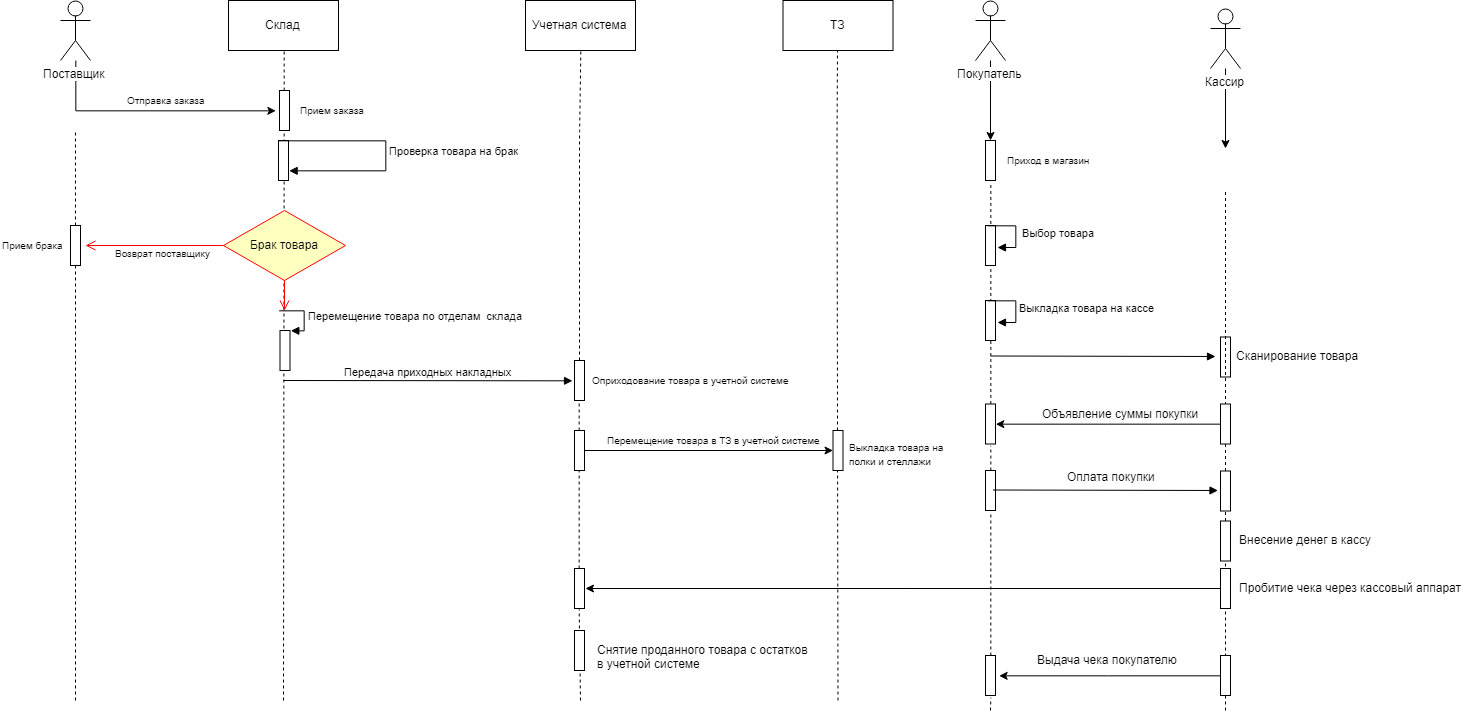

The diagram above was exported from draw.io. Its source (the exported page's mxGraphModel, read from the mxfile embedded in the PNG):
<mxGraphModel dx="3423" dy="1273" grid="1" gridSize="10" guides="1" tooltips="1" connect="1" arrows="1" fold="1" page="1" pageScale="1" pageWidth="1100" pageHeight="850" background="#ffffff" math="0" shadow="0">
  <root>
    <mxCell id="0" />
    <mxCell id="1" parent="0" />
    <mxCell id="WNq8zrJYJ0BW4fpYKq-H-3" value="" style="edgeStyle=orthogonalEdgeStyle;rounded=0;orthogonalLoop=1;jettySize=auto;html=1;" edge="1" parent="1" source="WNq8zrJYJ0BW4fpYKq-H-1">
      <mxGeometry relative="1" as="geometry">
        <mxPoint x="150" y="120" as="targetPoint" />
        <Array as="points">
          <mxPoint x="-50" y="120" />
          <mxPoint x="150" y="120" />
        </Array>
      </mxGeometry>
    </mxCell>
    <mxCell id="WNq8zrJYJ0BW4fpYKq-H-1" value="Поставщик" style="shape=umlActor;verticalLabelPosition=bottom;labelBackgroundColor=#ffffff;verticalAlign=top;html=1;outlineConnect=0;" vertex="1" parent="1">
      <mxGeometry x="-65" y="10" width="30" height="60" as="geometry" />
    </mxCell>
    <mxCell id="WNq8zrJYJ0BW4fpYKq-H-5" value="Склад" style="html=1;" vertex="1" parent="1">
      <mxGeometry x="103" y="10" width="110" height="50" as="geometry" />
    </mxCell>
    <mxCell id="WNq8zrJYJ0BW4fpYKq-H-8" value="" style="endArrow=none;dashed=1;html=1;entryX=0.5;entryY=1;entryDx=0;entryDy=0;" edge="1" parent="1" source="WNq8zrJYJ0BW4fpYKq-H-17" target="WNq8zrJYJ0BW4fpYKq-H-5">
      <mxGeometry width="50" height="50" relative="1" as="geometry">
        <mxPoint x="158" y="250" as="sourcePoint" />
        <mxPoint x="245" y="100" as="targetPoint" />
      </mxGeometry>
    </mxCell>
    <mxCell id="WNq8zrJYJ0BW4fpYKq-H-17" value="" style="html=1;points=[];perimeter=orthogonalPerimeter;" vertex="1" parent="1">
      <mxGeometry x="154" y="100" width="10" height="40" as="geometry" />
    </mxCell>
    <mxCell id="WNq8zrJYJ0BW4fpYKq-H-18" value="" style="endArrow=none;dashed=1;html=1;entryX=0.5;entryY=1;entryDx=0;entryDy=0;" edge="1" parent="1" target="WNq8zrJYJ0BW4fpYKq-H-17">
      <mxGeometry width="50" height="50" relative="1" as="geometry">
        <mxPoint x="158" y="710" as="sourcePoint" />
        <mxPoint x="158" y="60" as="targetPoint" />
      </mxGeometry>
    </mxCell>
    <mxCell id="WNq8zrJYJ0BW4fpYKq-H-23" value="&lt;font style=&quot;font-size: 10px&quot;&gt;Отправка заказа&lt;/font&gt;" style="text;html=1;resizable=0;points=[];autosize=1;align=left;verticalAlign=top;spacingTop=-4;" vertex="1" parent="1">
      <mxGeometry y="100" width="90" height="20" as="geometry" />
    </mxCell>
    <mxCell id="WNq8zrJYJ0BW4fpYKq-H-24" value="&lt;font style=&quot;font-size: 10px&quot;&gt;Прием заказа&lt;/font&gt;" style="text;html=1;resizable=0;points=[];autosize=1;align=left;verticalAlign=top;spacingTop=-4;" vertex="1" parent="1">
      <mxGeometry x="173" y="110" width="80" height="20" as="geometry" />
    </mxCell>
    <mxCell id="WNq8zrJYJ0BW4fpYKq-H-27" value="" style="html=1;points=[];perimeter=orthogonalPerimeter;" vertex="1" parent="1">
      <mxGeometry x="153" y="150" width="10" height="40" as="geometry" />
    </mxCell>
    <mxCell id="WNq8zrJYJ0BW4fpYKq-H-28" value="Проверка товара на брак" style="edgeStyle=orthogonalEdgeStyle;html=1;align=left;spacingLeft=2;endArrow=block;rounded=0;entryX=1;entryY=0.75;entryDx=0;entryDy=0;entryPerimeter=0;" edge="1" target="WNq8zrJYJ0BW4fpYKq-H-27" parent="1">
      <mxGeometry relative="1" as="geometry">
        <mxPoint x="153" y="150" as="sourcePoint" />
        <Array as="points">
          <mxPoint x="260" y="150" />
          <mxPoint x="260" y="180" />
        </Array>
        <mxPoint x="170" y="180" as="targetPoint" />
      </mxGeometry>
    </mxCell>
    <mxCell id="WNq8zrJYJ0BW4fpYKq-H-32" value="Брак товара" style="rhombus;whiteSpace=wrap;html=1;fillColor=#ffffc0;strokeColor=#ff0000;" vertex="1" parent="1">
      <mxGeometry x="98" y="220" width="122" height="70" as="geometry" />
    </mxCell>
    <mxCell id="WNq8zrJYJ0BW4fpYKq-H-33" value="" style="edgeStyle=orthogonalEdgeStyle;html=1;align=left;verticalAlign=bottom;endArrow=open;endSize=8;strokeColor=#ff0000;" edge="1" source="WNq8zrJYJ0BW4fpYKq-H-32" parent="1">
      <mxGeometry x="-0.2" y="21" relative="1" as="geometry">
        <mxPoint x="159" y="320" as="targetPoint" />
        <mxPoint as="offset" />
      </mxGeometry>
    </mxCell>
    <mxCell id="WNq8zrJYJ0BW4fpYKq-H-34" value="&lt;font style=&quot;font-size: 10px&quot;&gt;Возврат поставщику&lt;/font&gt;" style="edgeStyle=orthogonalEdgeStyle;html=1;align=left;verticalAlign=top;endArrow=open;endSize=8;strokeColor=#ff0000;" edge="1" source="WNq8zrJYJ0BW4fpYKq-H-32" parent="1">
      <mxGeometry x="0.5946" y="-5" relative="1" as="geometry">
        <mxPoint x="-40" y="255" as="targetPoint" />
        <mxPoint as="offset" />
      </mxGeometry>
    </mxCell>
    <mxCell id="WNq8zrJYJ0BW4fpYKq-H-35" value="" style="endArrow=none;dashed=1;html=1;" edge="1" parent="1" source="WNq8zrJYJ0BW4fpYKq-H-36">
      <mxGeometry width="50" height="50" relative="1" as="geometry">
        <mxPoint x="-50" y="600" as="sourcePoint" />
        <mxPoint x="-50" y="140" as="targetPoint" />
      </mxGeometry>
    </mxCell>
    <mxCell id="WNq8zrJYJ0BW4fpYKq-H-36" value="" style="html=1;points=[];perimeter=orthogonalPerimeter;" vertex="1" parent="1">
      <mxGeometry x="-55" y="235" width="10" height="40" as="geometry" />
    </mxCell>
    <mxCell id="WNq8zrJYJ0BW4fpYKq-H-37" value="" style="endArrow=none;dashed=1;html=1;" edge="1" parent="1" target="WNq8zrJYJ0BW4fpYKq-H-36">
      <mxGeometry width="50" height="50" relative="1" as="geometry">
        <mxPoint x="-50" y="710" as="sourcePoint" />
        <mxPoint x="-50" y="140" as="targetPoint" />
      </mxGeometry>
    </mxCell>
    <mxCell id="WNq8zrJYJ0BW4fpYKq-H-38" value="&lt;font style=&quot;font-size: 10px&quot;&gt;Прием брака&lt;/font&gt;" style="text;html=1;resizable=0;points=[];autosize=1;align=left;verticalAlign=top;spacingTop=-4;" vertex="1" parent="1">
      <mxGeometry x="-125" y="245" width="80" height="20" as="geometry" />
    </mxCell>
    <mxCell id="WNq8zrJYJ0BW4fpYKq-H-43" value="" style="html=1;points=[];perimeter=orthogonalPerimeter;" vertex="1" parent="1">
      <mxGeometry x="154.5" y="340" width="10" height="40" as="geometry" />
    </mxCell>
    <mxCell id="WNq8zrJYJ0BW4fpYKq-H-44" value="Перемещение товара по отделам&amp;nbsp; склада" style="edgeStyle=orthogonalEdgeStyle;html=1;align=left;spacingLeft=2;endArrow=block;rounded=0;entryX=1;entryY=0;" edge="1" target="WNq8zrJYJ0BW4fpYKq-H-43" parent="1">
      <mxGeometry relative="1" as="geometry">
        <mxPoint x="153.5" y="320" as="sourcePoint" />
        <Array as="points">
          <mxPoint x="178.5" y="320" />
        </Array>
      </mxGeometry>
    </mxCell>
    <mxCell id="WNq8zrJYJ0BW4fpYKq-H-45" value="Учетная система" style="html=1;" vertex="1" parent="1">
      <mxGeometry x="400" y="10" width="110" height="50" as="geometry" />
    </mxCell>
    <mxCell id="WNq8zrJYJ0BW4fpYKq-H-46" value="" style="endArrow=none;dashed=1;html=1;entryX=0.5;entryY=1;entryDx=0;entryDy=0;" edge="1" parent="1" source="WNq8zrJYJ0BW4fpYKq-H-53" target="WNq8zrJYJ0BW4fpYKq-H-45">
      <mxGeometry width="50" height="50" relative="1" as="geometry">
        <mxPoint x="455" y="710" as="sourcePoint" />
        <mxPoint x="484" y="115" as="targetPoint" />
        <Array as="points">
          <mxPoint x="454" y="150" />
        </Array>
      </mxGeometry>
    </mxCell>
    <mxCell id="WNq8zrJYJ0BW4fpYKq-H-47" value="Передача приходных накладных" style="html=1;verticalAlign=bottom;endArrow=block;entryX=-0.2;entryY=0.525;entryDx=0;entryDy=0;entryPerimeter=0;" edge="1" parent="1" target="WNq8zrJYJ0BW4fpYKq-H-53">
      <mxGeometry width="80" relative="1" as="geometry">
        <mxPoint x="158" y="390" as="sourcePoint" />
        <mxPoint x="429" y="390" as="targetPoint" />
      </mxGeometry>
    </mxCell>
    <mxCell id="WNq8zrJYJ0BW4fpYKq-H-53" value="" style="html=1;points=[];perimeter=orthogonalPerimeter;" vertex="1" parent="1">
      <mxGeometry x="449" y="370" width="10" height="40" as="geometry" />
    </mxCell>
    <mxCell id="WNq8zrJYJ0BW4fpYKq-H-54" value="" style="endArrow=none;dashed=1;html=1;entryX=0.5;entryY=1;entryDx=0;entryDy=0;" edge="1" parent="1" source="WNq8zrJYJ0BW4fpYKq-H-60" target="WNq8zrJYJ0BW4fpYKq-H-53">
      <mxGeometry width="50" height="50" relative="1" as="geometry">
        <mxPoint x="455" y="710" as="sourcePoint" />
        <mxPoint x="455" y="60" as="targetPoint" />
        <Array as="points" />
      </mxGeometry>
    </mxCell>
    <mxCell id="WNq8zrJYJ0BW4fpYKq-H-57" value="&lt;font style=&quot;font-size: 10px&quot;&gt;Оприходование товара в учетной системе&lt;/font&gt;" style="text;html=1;resizable=0;points=[];autosize=1;align=left;verticalAlign=top;spacingTop=-4;" vertex="1" parent="1">
      <mxGeometry x="465" y="380" width="210" height="20" as="geometry" />
    </mxCell>
    <mxCell id="WNq8zrJYJ0BW4fpYKq-H-58" value="ТЗ" style="html=1;" vertex="1" parent="1">
      <mxGeometry x="657.5" y="10" width="110" height="50" as="geometry" />
    </mxCell>
    <mxCell id="WNq8zrJYJ0BW4fpYKq-H-59" value="" style="endArrow=none;dashed=1;html=1;entryX=0.5;entryY=1;entryDx=0;entryDy=0;" edge="1" parent="1" target="WNq8zrJYJ0BW4fpYKq-H-58">
      <mxGeometry width="50" height="50" relative="1" as="geometry">
        <mxPoint x="712.5" y="710" as="sourcePoint" />
        <mxPoint x="741.5" y="115" as="targetPoint" />
        <Array as="points">
          <mxPoint x="711.5" y="150" />
        </Array>
      </mxGeometry>
    </mxCell>
    <mxCell id="WNq8zrJYJ0BW4fpYKq-H-66" value="" style="edgeStyle=orthogonalEdgeStyle;rounded=0;orthogonalLoop=1;jettySize=auto;html=1;" edge="1" parent="1" source="WNq8zrJYJ0BW4fpYKq-H-60" target="WNq8zrJYJ0BW4fpYKq-H-65">
      <mxGeometry relative="1" as="geometry" />
    </mxCell>
    <mxCell id="WNq8zrJYJ0BW4fpYKq-H-60" value="" style="html=1;points=[];perimeter=orthogonalPerimeter;" vertex="1" parent="1">
      <mxGeometry x="449" y="440" width="10" height="40" as="geometry" />
    </mxCell>
    <mxCell id="WNq8zrJYJ0BW4fpYKq-H-65" value="" style="html=1;points=[];perimeter=orthogonalPerimeter;" vertex="1" parent="1">
      <mxGeometry x="707.5" y="440" width="10" height="40" as="geometry" />
    </mxCell>
    <mxCell id="WNq8zrJYJ0BW4fpYKq-H-61" value="" style="endArrow=none;dashed=1;html=1;entryX=0.5;entryY=1;entryDx=0;entryDy=0;" edge="1" parent="1" source="WNq8zrJYJ0BW4fpYKq-H-144" target="WNq8zrJYJ0BW4fpYKq-H-60">
      <mxGeometry width="50" height="50" relative="1" as="geometry">
        <mxPoint x="455" y="710" as="sourcePoint" />
        <mxPoint x="454" y="410" as="targetPoint" />
        <Array as="points" />
      </mxGeometry>
    </mxCell>
    <mxCell id="WNq8zrJYJ0BW4fpYKq-H-62" value="&lt;span style=&quot;font-size: 10px&quot;&gt;Перемещение товара в ТЗ в учетной системе&lt;/span&gt;" style="text;html=1;resizable=0;points=[];autosize=1;align=left;verticalAlign=top;spacingTop=-4;" vertex="1" parent="1">
      <mxGeometry x="479.5" y="440" width="230" height="20" as="geometry" />
    </mxCell>
    <mxCell id="WNq8zrJYJ0BW4fpYKq-H-69" value="&lt;font style=&quot;font-size: 10px&quot;&gt;Выкладка товара на&lt;br&gt;полки и стеллажи&lt;/font&gt;&lt;br&gt;" style="text;html=1;resizable=0;points=[];autosize=1;align=left;verticalAlign=top;spacingTop=-4;" vertex="1" parent="1">
      <mxGeometry x="722.5" y="447" width="110" height="30" as="geometry" />
    </mxCell>
    <mxCell id="WNq8zrJYJ0BW4fpYKq-H-74" value="" style="edgeStyle=orthogonalEdgeStyle;rounded=0;orthogonalLoop=1;jettySize=auto;html=1;" edge="1" parent="1" source="WNq8zrJYJ0BW4fpYKq-H-71">
      <mxGeometry relative="1" as="geometry">
        <mxPoint x="865" y="150" as="targetPoint" />
      </mxGeometry>
    </mxCell>
    <mxCell id="WNq8zrJYJ0BW4fpYKq-H-71" value="Покупатель" style="shape=umlActor;verticalLabelPosition=bottom;labelBackgroundColor=#ffffff;verticalAlign=top;html=1;" vertex="1" parent="1">
      <mxGeometry x="850" y="10" width="30" height="60" as="geometry" />
    </mxCell>
    <mxCell id="WNq8zrJYJ0BW4fpYKq-H-76" value="" style="html=1;points=[];perimeter=orthogonalPerimeter;" vertex="1" parent="1">
      <mxGeometry x="860" y="150" width="10" height="40" as="geometry" />
    </mxCell>
    <mxCell id="WNq8zrJYJ0BW4fpYKq-H-77" value="&lt;font style=&quot;font-size: 10px&quot;&gt;Приход в магазин&lt;/font&gt;" style="text;html=1;resizable=0;points=[];autosize=1;align=left;verticalAlign=top;spacingTop=-4;" vertex="1" parent="1">
      <mxGeometry x="880" y="160" width="100" height="20" as="geometry" />
    </mxCell>
    <mxCell id="WNq8zrJYJ0BW4fpYKq-H-78" value="" style="endArrow=none;dashed=1;html=1;entryX=0.5;entryY=1.05;entryDx=0;entryDy=0;entryPerimeter=0;" edge="1" parent="1" source="WNq8zrJYJ0BW4fpYKq-H-112" target="WNq8zrJYJ0BW4fpYKq-H-76">
      <mxGeometry width="50" height="50" relative="1" as="geometry">
        <mxPoint x="865" y="720" as="sourcePoint" />
        <mxPoint x="890" y="205" as="targetPoint" />
      </mxGeometry>
    </mxCell>
    <mxCell id="WNq8zrJYJ0BW4fpYKq-H-86" value="" style="html=1;points=[];perimeter=orthogonalPerimeter;" vertex="1" parent="1">
      <mxGeometry x="860" y="235" width="10" height="40" as="geometry" />
    </mxCell>
    <mxCell id="WNq8zrJYJ0BW4fpYKq-H-87" value="&amp;nbsp;Выбор товара" style="edgeStyle=orthogonalEdgeStyle;html=1;align=left;spacingLeft=2;endArrow=block;rounded=0;entryX=1.2;entryY=0.55;entryDx=0;entryDy=0;entryPerimeter=0;exitX=0.2;exitY=0.025;exitDx=0;exitDy=0;exitPerimeter=0;" edge="1" target="WNq8zrJYJ0BW4fpYKq-H-86" parent="1" source="WNq8zrJYJ0BW4fpYKq-H-86">
      <mxGeometry relative="1" as="geometry">
        <mxPoint x="865" y="215" as="sourcePoint" />
        <Array as="points">
          <mxPoint x="890" y="236" />
          <mxPoint x="890" y="257" />
        </Array>
      </mxGeometry>
    </mxCell>
    <mxCell id="WNq8zrJYJ0BW4fpYKq-H-90" value="" style="html=1;points=[];perimeter=orthogonalPerimeter;" vertex="1" parent="1">
      <mxGeometry x="860" y="310" width="10" height="40" as="geometry" />
    </mxCell>
    <mxCell id="WNq8zrJYJ0BW4fpYKq-H-91" value="Выкладка товара на кассе" style="edgeStyle=orthogonalEdgeStyle;html=1;align=left;spacingLeft=2;endArrow=block;rounded=0;entryX=1.2;entryY=0.55;entryDx=0;entryDy=0;entryPerimeter=0;exitX=0.2;exitY=0.025;exitDx=0;exitDy=0;exitPerimeter=0;" edge="1" parent="1" source="WNq8zrJYJ0BW4fpYKq-H-90" target="WNq8zrJYJ0BW4fpYKq-H-90">
      <mxGeometry relative="1" as="geometry">
        <mxPoint x="865" y="290" as="sourcePoint" />
        <Array as="points">
          <mxPoint x="890" y="311" />
          <mxPoint x="890" y="332" />
        </Array>
      </mxGeometry>
    </mxCell>
    <mxCell id="WNq8zrJYJ0BW4fpYKq-H-94" value="" style="edgeStyle=orthogonalEdgeStyle;rounded=0;orthogonalLoop=1;jettySize=auto;html=1;" edge="1" parent="1" source="WNq8zrJYJ0BW4fpYKq-H-92">
      <mxGeometry relative="1" as="geometry">
        <mxPoint x="1100" y="158" as="targetPoint" />
      </mxGeometry>
    </mxCell>
    <mxCell id="WNq8zrJYJ0BW4fpYKq-H-92" value="Кассир" style="shape=umlActor;verticalLabelPosition=bottom;labelBackgroundColor=#ffffff;verticalAlign=top;html=1;" vertex="1" parent="1">
      <mxGeometry x="1085" y="18" width="30" height="60" as="geometry" />
    </mxCell>
    <mxCell id="WNq8zrJYJ0BW4fpYKq-H-97" value="" style="html=1;points=[];perimeter=orthogonalPerimeter;" vertex="1" parent="1">
      <mxGeometry x="1095" y="346.5" width="10" height="40" as="geometry" />
    </mxCell>
    <mxCell id="WNq8zrJYJ0BW4fpYKq-H-98" value="Сканирование товара" style="text;html=1;resizable=0;points=[];autosize=1;align=left;verticalAlign=top;spacingTop=-4;" vertex="1" parent="1">
      <mxGeometry x="1109" y="356.5" width="140" height="20" as="geometry" />
    </mxCell>
    <mxCell id="WNq8zrJYJ0BW4fpYKq-H-101" value="" style="endArrow=none;dashed=1;html=1;" edge="1" parent="1" source="WNq8zrJYJ0BW4fpYKq-H-119">
      <mxGeometry width="50" height="50" relative="1" as="geometry">
        <mxPoint x="1100" y="720" as="sourcePoint" />
        <mxPoint x="1100" y="200" as="targetPoint" />
      </mxGeometry>
    </mxCell>
    <mxCell id="WNq8zrJYJ0BW4fpYKq-H-111" value="" style="edgeStyle=orthogonalEdgeStyle;rounded=0;orthogonalLoop=1;jettySize=auto;html=1;entryX=1;entryY=0.512;entryDx=0;entryDy=0;entryPerimeter=0;" edge="1" parent="1" source="WNq8zrJYJ0BW4fpYKq-H-105" target="WNq8zrJYJ0BW4fpYKq-H-112">
      <mxGeometry relative="1" as="geometry">
        <mxPoint x="890" y="434" as="targetPoint" />
      </mxGeometry>
    </mxCell>
    <mxCell id="WNq8zrJYJ0BW4fpYKq-H-105" value="" style="html=1;points=[];perimeter=orthogonalPerimeter;" vertex="1" parent="1">
      <mxGeometry x="1095" y="413.5" width="10" height="40" as="geometry" />
    </mxCell>
    <mxCell id="WNq8zrJYJ0BW4fpYKq-H-107" value="" style="html=1;verticalAlign=bottom;endArrow=block;" edge="1" parent="1">
      <mxGeometry width="80" relative="1" as="geometry">
        <mxPoint x="865" y="365.5" as="sourcePoint" />
        <mxPoint x="1090" y="366" as="targetPoint" />
      </mxGeometry>
    </mxCell>
    <mxCell id="WNq8zrJYJ0BW4fpYKq-H-112" value="" style="html=1;points=[];perimeter=orthogonalPerimeter;" vertex="1" parent="1">
      <mxGeometry x="860" y="413.5" width="10" height="40" as="geometry" />
    </mxCell>
    <mxCell id="WNq8zrJYJ0BW4fpYKq-H-113" value="" style="endArrow=none;dashed=1;html=1;entryX=0.5;entryY=1.05;entryDx=0;entryDy=0;entryPerimeter=0;" edge="1" parent="1" source="WNq8zrJYJ0BW4fpYKq-H-115" target="WNq8zrJYJ0BW4fpYKq-H-112">
      <mxGeometry width="50" height="50" relative="1" as="geometry">
        <mxPoint x="865" y="719.9999999999998" as="sourcePoint" />
        <mxPoint x="864.7058823529414" y="191.58823529411757" as="targetPoint" />
      </mxGeometry>
    </mxCell>
    <mxCell id="WNq8zrJYJ0BW4fpYKq-H-114" value="Объявление суммы покупки" style="text;html=1;resizable=0;points=[];autosize=1;align=left;verticalAlign=top;spacingTop=-4;" vertex="1" parent="1">
      <mxGeometry x="915" y="414" width="170" height="20" as="geometry" />
    </mxCell>
    <mxCell id="WNq8zrJYJ0BW4fpYKq-H-115" value="" style="html=1;points=[];perimeter=orthogonalPerimeter;" vertex="1" parent="1">
      <mxGeometry x="860" y="480" width="10" height="40" as="geometry" />
    </mxCell>
    <mxCell id="WNq8zrJYJ0BW4fpYKq-H-116" value="" style="endArrow=none;dashed=1;html=1;entryX=0.5;entryY=1.05;entryDx=0;entryDy=0;entryPerimeter=0;" edge="1" parent="1" source="WNq8zrJYJ0BW4fpYKq-H-131" target="WNq8zrJYJ0BW4fpYKq-H-115">
      <mxGeometry width="50" height="50" relative="1" as="geometry">
        <mxPoint x="865" y="719.9999999999998" as="sourcePoint" />
        <mxPoint x="864.7058823529414" y="455.11764705882365" as="targetPoint" />
      </mxGeometry>
    </mxCell>
    <mxCell id="WNq8zrJYJ0BW4fpYKq-H-117" value="" style="html=1;verticalAlign=bottom;endArrow=block;" edge="1" parent="1">
      <mxGeometry width="80" relative="1" as="geometry">
        <mxPoint x="867.5" y="499.5" as="sourcePoint" />
        <mxPoint x="1092.5" y="500" as="targetPoint" />
      </mxGeometry>
    </mxCell>
    <mxCell id="WNq8zrJYJ0BW4fpYKq-H-118" value="Оплата покупки" style="text;html=1;resizable=0;points=[];autosize=1;align=left;verticalAlign=top;spacingTop=-4;" vertex="1" parent="1">
      <mxGeometry x="940" y="477" width="100" height="20" as="geometry" />
    </mxCell>
    <mxCell id="WNq8zrJYJ0BW4fpYKq-H-119" value="" style="html=1;points=[];perimeter=orthogonalPerimeter;" vertex="1" parent="1">
      <mxGeometry x="1095" y="480.5" width="10" height="40" as="geometry" />
    </mxCell>
    <mxCell id="WNq8zrJYJ0BW4fpYKq-H-120" value="" style="endArrow=none;dashed=1;html=1;" edge="1" parent="1" source="WNq8zrJYJ0BW4fpYKq-H-121" target="WNq8zrJYJ0BW4fpYKq-H-119">
      <mxGeometry width="50" height="50" relative="1" as="geometry">
        <mxPoint x="1100" y="720" as="sourcePoint" />
        <mxPoint x="1100" y="200" as="targetPoint" />
      </mxGeometry>
    </mxCell>
    <mxCell id="WNq8zrJYJ0BW4fpYKq-H-121" value="" style="html=1;points=[];perimeter=orthogonalPerimeter;" vertex="1" parent="1">
      <mxGeometry x="1095" y="530.5" width="10" height="40" as="geometry" />
    </mxCell>
    <mxCell id="WNq8zrJYJ0BW4fpYKq-H-122" value="" style="endArrow=none;dashed=1;html=1;" edge="1" parent="1" target="WNq8zrJYJ0BW4fpYKq-H-121">
      <mxGeometry width="50" height="50" relative="1" as="geometry">
        <mxPoint x="1100" y="720" as="sourcePoint" />
        <mxPoint x="1100" y="520.5" as="targetPoint" />
      </mxGeometry>
    </mxCell>
    <mxCell id="WNq8zrJYJ0BW4fpYKq-H-123" value="Внесение денег в кассу" style="text;html=1;resizable=0;points=[];autosize=1;align=left;verticalAlign=top;spacingTop=-4;" vertex="1" parent="1">
      <mxGeometry x="1112" y="540.5" width="150" height="20" as="geometry" />
    </mxCell>
    <mxCell id="WNq8zrJYJ0BW4fpYKq-H-129" value="" style="edgeStyle=orthogonalEdgeStyle;rounded=0;orthogonalLoop=1;jettySize=auto;html=1;entryX=1.3;entryY=0.5;entryDx=0;entryDy=0;entryPerimeter=0;" edge="1" parent="1" source="WNq8zrJYJ0BW4fpYKq-H-126" target="WNq8zrJYJ0BW4fpYKq-H-131">
      <mxGeometry relative="1" as="geometry">
        <mxPoint x="880" y="685" as="targetPoint" />
      </mxGeometry>
    </mxCell>
    <mxCell id="WNq8zrJYJ0BW4fpYKq-H-126" value="" style="html=1;points=[];perimeter=orthogonalPerimeter;" vertex="1" parent="1">
      <mxGeometry x="1095" y="665" width="10" height="40" as="geometry" />
    </mxCell>
    <mxCell id="WNq8zrJYJ0BW4fpYKq-H-130" value="Выдача чека покупателю" style="text;html=1;resizable=0;points=[];autosize=1;align=left;verticalAlign=top;spacingTop=-4;" vertex="1" parent="1">
      <mxGeometry x="910" y="660" width="160" height="20" as="geometry" />
    </mxCell>
    <mxCell id="WNq8zrJYJ0BW4fpYKq-H-131" value="" style="html=1;points=[];perimeter=orthogonalPerimeter;" vertex="1" parent="1">
      <mxGeometry x="860" y="665" width="10" height="40" as="geometry" />
    </mxCell>
    <mxCell id="WNq8zrJYJ0BW4fpYKq-H-132" value="" style="endArrow=none;dashed=1;html=1;entryX=0.5;entryY=1.05;entryDx=0;entryDy=0;entryPerimeter=0;" edge="1" parent="1" target="WNq8zrJYJ0BW4fpYKq-H-131">
      <mxGeometry width="50" height="50" relative="1" as="geometry">
        <mxPoint x="865" y="719.9999999999998" as="sourcePoint" />
        <mxPoint x="865" y="522" as="targetPoint" />
      </mxGeometry>
    </mxCell>
    <mxCell id="WNq8zrJYJ0BW4fpYKq-H-139" value="" style="edgeStyle=orthogonalEdgeStyle;rounded=0;orthogonalLoop=1;jettySize=auto;html=1;" edge="1" parent="1" source="WNq8zrJYJ0BW4fpYKq-H-134">
      <mxGeometry relative="1" as="geometry">
        <mxPoint x="460" y="598" as="targetPoint" />
      </mxGeometry>
    </mxCell>
    <mxCell id="WNq8zrJYJ0BW4fpYKq-H-134" value="" style="html=1;points=[];perimeter=orthogonalPerimeter;" vertex="1" parent="1">
      <mxGeometry x="1095" y="578" width="10" height="40" as="geometry" />
    </mxCell>
    <mxCell id="WNq8zrJYJ0BW4fpYKq-H-135" value="Пробитие чека через кассовый аппарат&amp;nbsp;" style="text;html=1;resizable=0;points=[];autosize=1;align=left;verticalAlign=top;spacingTop=-4;" vertex="1" parent="1">
      <mxGeometry x="1112" y="588" width="240" height="20" as="geometry" />
    </mxCell>
    <mxCell id="WNq8zrJYJ0BW4fpYKq-H-144" value="" style="html=1;points=[];perimeter=orthogonalPerimeter;" vertex="1" parent="1">
      <mxGeometry x="449" y="578" width="10" height="40" as="geometry" />
    </mxCell>
    <mxCell id="WNq8zrJYJ0BW4fpYKq-H-145" value="" style="endArrow=none;dashed=1;html=1;entryX=0.5;entryY=1;entryDx=0;entryDy=0;" edge="1" parent="1" target="WNq8zrJYJ0BW4fpYKq-H-144">
      <mxGeometry width="50" height="50" relative="1" as="geometry">
        <mxPoint x="455" y="710" as="sourcePoint" />
        <mxPoint x="453.8333333333335" y="479.66666666666674" as="targetPoint" />
        <Array as="points" />
      </mxGeometry>
    </mxCell>
    <mxCell id="WNq8zrJYJ0BW4fpYKq-H-148" value="" style="html=1;points=[];perimeter=orthogonalPerimeter;" vertex="1" parent="1">
      <mxGeometry x="449" y="640" width="10" height="40" as="geometry" />
    </mxCell>
    <mxCell id="WNq8zrJYJ0BW4fpYKq-H-149" value="Снятие проданного товара с остатков&lt;br&gt;в учетной системе&lt;br&gt;" style="text;html=1;resizable=0;points=[];autosize=1;align=left;verticalAlign=top;spacingTop=-4;" vertex="1" parent="1">
      <mxGeometry x="470" y="650" width="230" height="30" as="geometry" />
    </mxCell>
  </root>
</mxGraphModel>